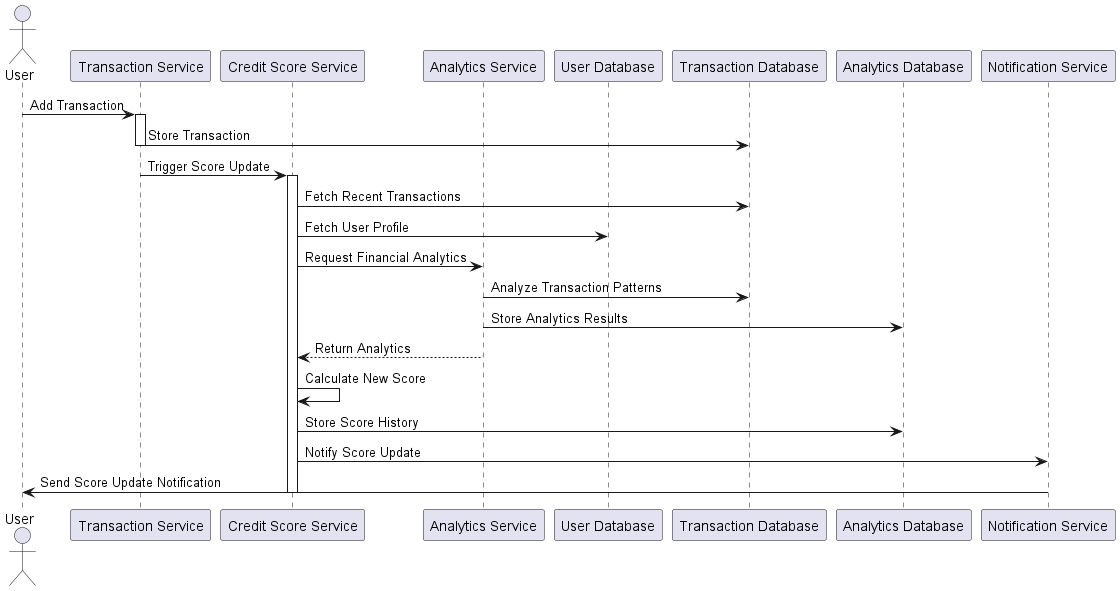

The diagram above was rendered by PlantUML. Its source (embedded in the PNG):
@startuml Credit Score Calculation Process

actor User
participant "Transaction Service" as TS
participant "Credit Score Service" as CS
participant "Analytics Service" as AS
participant "User Database" as UDB
participant "Transaction Database" as TDB
participant "Analytics Database" as ADB
participant "Notification Service" as NS

User -> TS: Add Transaction
activate TS
TS -> TDB: Store Transaction
deactivate TS

TS -> CS: Trigger Score Update
activate CS

CS -> TDB: Fetch Recent Transactions
CS -> UDB: Fetch User Profile
CS -> AS: Request Financial Analytics

AS -> TDB: Analyze Transaction Patterns
AS -> ADB: Store Analytics Results
AS --> CS: Return Analytics

CS -> CS: Calculate New Score
CS -> ADB: Store Score History
CS -> NS: Notify Score Update

NS -> User: Send Score Update Notification
deactivate CS

@enduml